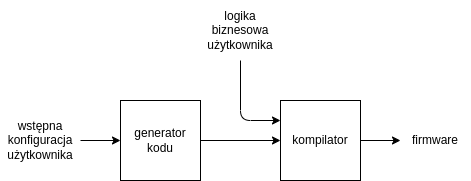

The diagram above was exported from draw.io. Its source (the exported page's mxGraphModel, read from the mxfile embedded in the PNG):
<mxGraphModel dx="540" dy="442" grid="1" gridSize="10" guides="1" tooltips="1" connect="1" arrows="1" fold="1" page="1" pageScale="1" pageWidth="850" pageHeight="1100" background="none" math="0" shadow="0">
  <root>
    <mxCell id="0" />
    <mxCell id="1" parent="0" />
    <mxCell id="8" style="edgeStyle=none;html=1;entryX=0;entryY=0.5;entryDx=0;entryDy=0;" edge="1" parent="1" source="2" target="7">
      <mxGeometry relative="1" as="geometry" />
    </mxCell>
    <mxCell id="2" value="generator&lt;br&gt;kodu" style="rounded=0;whiteSpace=wrap;html=1;" vertex="1" parent="1">
      <mxGeometry x="240" y="320" width="80" height="80" as="geometry" />
    </mxCell>
    <mxCell id="6" value="" style="edgeStyle=none;html=1;exitX=1;exitY=0.5;exitDx=0;exitDy=0;" edge="1" parent="1" source="4" target="2">
      <mxGeometry relative="1" as="geometry">
        <mxPoint x="120" y="360" as="sourcePoint" />
      </mxGeometry>
    </mxCell>
    <mxCell id="4" value="wstępna&lt;br&gt;konfiguracja&lt;br&gt;użytkownika" style="text;html=1;strokeColor=none;fillColor=none;align=center;verticalAlign=middle;whiteSpace=wrap;rounded=0;" vertex="1" parent="1">
      <mxGeometry x="120" y="332.5" width="80" height="55" as="geometry" />
    </mxCell>
    <mxCell id="9" style="edgeStyle=none;html=1;" edge="1" parent="1" source="7">
      <mxGeometry relative="1" as="geometry">
        <mxPoint x="520" y="360" as="targetPoint" />
      </mxGeometry>
    </mxCell>
    <mxCell id="7" value="kompilator" style="rounded=0;whiteSpace=wrap;html=1;" vertex="1" parent="1">
      <mxGeometry x="400" y="320" width="80" height="80" as="geometry" />
    </mxCell>
    <mxCell id="10" value="logika&lt;br&gt;biznesowa&lt;br&gt;użytkownika" style="text;html=1;strokeColor=none;fillColor=none;align=center;verticalAlign=middle;whiteSpace=wrap;rounded=0;" vertex="1" parent="1">
      <mxGeometry x="320" y="220" width="80" height="60" as="geometry" />
    </mxCell>
    <mxCell id="11" value="" style="endArrow=classic;html=1;entryX=0;entryY=0.25;entryDx=0;entryDy=0;exitX=0.5;exitY=1;exitDx=0;exitDy=0;" edge="1" parent="1" source="10" target="7">
      <mxGeometry width="50" height="50" relative="1" as="geometry">
        <mxPoint x="390" y="370" as="sourcePoint" />
        <mxPoint x="440" y="320" as="targetPoint" />
        <Array as="points">
          <mxPoint x="360" y="340" />
        </Array>
      </mxGeometry>
    </mxCell>
    <mxCell id="12" value="firmware" style="text;html=1;strokeColor=none;fillColor=none;align=center;verticalAlign=middle;whiteSpace=wrap;rounded=0;" vertex="1" parent="1">
      <mxGeometry x="520" y="346.25" width="70" height="27.5" as="geometry" />
    </mxCell>
  </root>
</mxGraphModel>